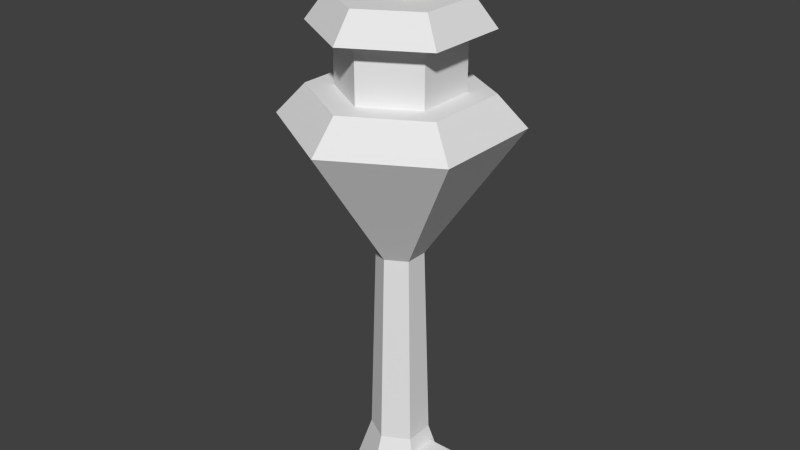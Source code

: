 # Source: AND_towercontrol.blend  (saved by Blender 2.63.0; exported with 4.5.12 LTS)
import bpy
from mathutils import Matrix  # noqa: F401  (used for matrix-valued properties, if any)

bpy.ops.wm.read_factory_settings(use_empty=True)
scene = bpy.context.scene
scene.name = 'Scene'

# ---- collections
col_collection_1 = bpy.data.collections.new('Collection 1'); scene.collection.children.link(col_collection_1)

# ---- world
world_world = bpy.data.worlds.new('World'); scene.world = world_world
world_world.color = (0.05088, 0.05088, 0.05088)
world_world.use_sun_shadow = False
world_world.sun_shadow_jitter_overblur = 0.0
world_world.cycles.sampling_method = 'MANUAL'
world_world.cycles.sample_map_resolution = 256

# ---- meshes
me_cylinder = bpy.data.meshes.new('Cylinder')
me_cylinder.from_pydata([(0.0, 1.906, -0.9921), (-1.44e-08, 1.182, 1.164), (1.651, 0.9532, -0.9921), (1.023, 0.5909, 1.164), (1.651, -0.9532, -0.9921), (1.023, -0.5909, 1.164), (-1.667e-07, -1.906, -0.9921), (-1.177e-07, -1.182, 1.164), (-1.651, -0.9532, -0.9921), (-1.023, -0.5909, 1.164), (-1.651, 0.9532, -0.9921), (-1.023, 0.5909, 1.164), (-1.389e-07, 0.9345, 9.197), (0.8093, 0.4672, 9.197), (0.8093, -0.4672, 9.197), (-2.206e-07, -0.9345, 9.197), (-0.8093, -0.4672, 9.197), (-0.8093, 0.4672, 9.197), (9.602e-07, 4.561, 14.49), (3.95, 2.281, 14.49), (3.95, -2.281, 14.49), (5.614e-07, -4.561, 14.49), (-3.95, -2.281, 14.49), (-3.95, 2.281, 14.49), (8.998e-07, 3.437, 15.7), (2.977, 1.719, 15.7), (2.977, -1.719, 15.7), (5.993e-07, -3.437, 15.7), (-2.977, -1.719, 15.7), (-2.977, 1.719, 15.7), (8.454e-07, 2.381, 15.7), (2.062, 1.19, 15.7), (2.062, -1.19, 15.7), (6.373e-07, -2.381, 15.7), (-2.062, -1.19, 15.7), (-2.062, 1.19, 15.7), (5.45e-07, 2.381, 18.02), (2.062, 1.19, 18.02), (2.062, -1.19, 18.02), (3.369e-07, -2.381, 18.02), (-2.062, -1.19, 18.02), (-2.062, 1.19, 18.02), (6.07e-07, 3.381, 18.02), (2.928, 1.69, 18.02), (2.928, -1.69, 18.02), (3.115e-07, -3.381, 18.02), (-2.928, -1.69, 18.02), (-2.928, 1.69, 18.02), (7.015e-07, 2.556, 19.12), (2.213, 1.278, 19.12), (2.213, -1.278, 19.12), (4.781e-07, -2.556, 19.12), (-2.213, -1.278, 19.12), (-2.213, 1.278, 19.12), (0.8217, -0.103, 19.11), (0.8217, 0.103, 19.11), (1.028, 0.103, 19.11), (1.028, -0.103, 19.11), (0.8818, -0.04292, 21.56), (0.8818, 0.04292, 21.56), (0.9676, 0.04292, 21.56), (0.9676, -0.04292, 21.56), (0.4705, -0.4742, 19.1), (0.4705, -0.3182, 19.1), (0.6264, -0.3182, 19.1), (0.6264, -0.4742, 19.1), (0.5159, -0.4287, 20.96), (0.5159, -0.3637, 20.96), (0.581, -0.3637, 20.96), (0.581, -0.4287, 20.96), (0.5017, 0.4329, 19.1), (0.5017, 0.5889, 19.1), (0.6577, 0.5889, 19.1), (0.6577, 0.4329, 19.1), (0.5472, 0.4784, 20.96), (0.5472, 0.5434, 20.96), (0.6122, 0.5434, 20.96), (0.6122, 0.4784, 20.96), (0.7814, -0.531, -0.9664), (0.7814, 0.531, -0.9664), (2.299, 0.531, -0.9664), (2.299, -0.531, -0.9664), (0.7814, -0.531, 0.5514), (0.7814, 0.531, 0.5514), (2.299, 0.531, 0.5514), (2.299, -0.531, 0.5514)], [], [(0, 1, 3, 2), (2, 3, 5, 4), (4, 5, 7, 6), (6, 7, 9, 8), (5, 3, 13, 14), (10, 11, 1, 0), (8, 9, 11, 10), (0, 2, 4, 6, 8, 10), (14, 13, 19, 20), (7, 5, 14, 15), (3, 1, 12, 13), (9, 7, 15, 16), (11, 9, 16, 17), (1, 11, 17, 12), (21, 20, 26, 27), (17, 16, 22, 23), (13, 12, 18, 19), (16, 15, 21, 22), (15, 14, 20, 21), (12, 17, 23, 18), (25, 24, 29, 28, 27, 26), (18, 23, 29, 24), (20, 19, 25, 26), (23, 22, 28, 29), (19, 18, 24, 25), (22, 21, 27, 28), (31, 32, 33, 34, 35, 30), (40, 39, 45, 46), (33, 32, 38, 39), (30, 35, 41, 36), (32, 31, 37, 38), (35, 34, 40, 41), (31, 30, 36, 37), (34, 33, 39, 40), (44, 43, 49, 50), (39, 38, 44, 45), (36, 41, 47, 42), (38, 37, 43, 44), (41, 40, 46, 47), (37, 36, 42, 43), (49, 48, 53, 52, 51, 50), (47, 46, 52, 53), (43, 42, 48, 49), (46, 45, 51, 52), (45, 44, 50, 51), (42, 47, 53, 48), (58, 59, 55, 54), (59, 60, 56, 55), (60, 61, 57, 56), (61, 58, 54, 57), (61, 60, 59, 58), (66, 67, 63, 62), (67, 68, 64, 63), (68, 69, 65, 64), (69, 66, 62, 65), (69, 68, 67, 66), (74, 75, 71, 70), (75, 76, 72, 71), (76, 77, 73, 72), (77, 74, 70, 73), (77, 76, 75, 74), (83, 84, 80, 79), (84, 85, 81, 80), (85, 82, 78, 81), (85, 84, 83, 82)])
me_cylinder.use_remesh_preserve_volume = False
me_cylinder.use_remesh_preserve_attributes = False
me_cylinder.use_mirror_vertex_groups = False
me_cylinder.update()

# ---- objects
ob_cylinder = bpy.data.objects.new('Cylinder', me_cylinder)

# ---- transforms, parenting, visibility, modifiers, constraints
ob_cylinder.location = (0.0, 0.0, 1.009)
ob_cylinder.lineart.crease_threshold = 0.0

# ---- collection membership
col_collection_1.objects.link(ob_cylinder)

# ---- scene / render settings (as saved in the file)
scene.frame_start = 1; scene.frame_end = 250; scene.frame_set(1)
scene.render.engine = 'BLENDER_EEVEE_NEXT'
scene.render.image_settings.color_mode = 'RGB'
scene.render.image_settings.compression = 90
scene.render.resolution_percentage = 50
scene.render.dither_intensity = 0.0
scene.render.bake_margin = 2
scene.render.bake_bias = 0.0
scene.cycles.use_denoising = False
scene.cycles.samples = 10
scene.cycles.sampling_pattern = 'TABULATED_SOBOL'
scene.cycles.light_sampling_threshold = 0.0
scene.cycles.use_adaptive_sampling = False
scene.cycles.use_light_tree = False
scene.cycles.blur_glossy = 0.0
scene.cycles.volume_bounces = 1
scene.cycles.pixel_filter_type = 'GAUSSIAN'
scene.cycles.sample_clamp_indirect = 0.0
scene.view_settings.view_transform = 'Standard'
bpy.context.view_layer.update()

# ---- added for rendering (the .blend has no active camera and no usable light): camera, sun
cam_auto = bpy.data.cameras.new('AutoCamera')
cam_auto.lens = 50.0
cam_auto.sensor_width = 36.0
cam_auto.clip_end = 1000.0
ob_auto_camera = bpy.data.objects.new('AutoCamera', cam_auto)
scene.collection.objects.link(ob_auto_camera)
ob_auto_camera.location = (23.669, -28.4028, 30.23)
ob_auto_camera.rotation_euler = (1.09748, -7.21219e-08, 0.694738)
scene.camera = ob_auto_camera
light_auto_sun = bpy.data.lights.new('AutoSun', 'SUN')
light_auto_sun.energy = 3.0
light_auto_sun.angle = 0.0523599
ob_auto_sun = bpy.data.objects.new('AutoSun', light_auto_sun)
scene.collection.objects.link(ob_auto_sun)
ob_auto_sun.rotation_euler = (0.872665, 0.174533, 0.523599)
bpy.context.view_layer.update()
